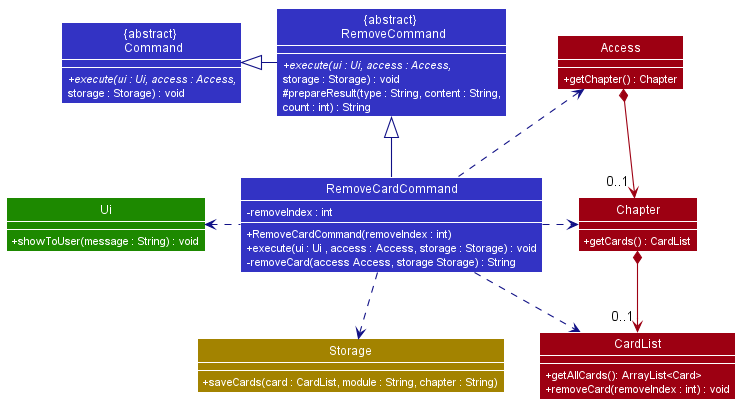

The diagram above was rendered by PlantUML. Its source (embedded in the PNG):
@startuml









skinparam BackgroundColor #FFFFFFF

skinparam Shadowing false

skinparam Class {
    FontColor #FFFFFF
    BorderThickness 1
    BorderColor #FFFFFF
    StereotypeFontColor #FFFFFF
    FontName Arial
}

skinparam Actor {
    BorderColor #000000
    Color #000000
    FontName Arial
}

skinparam Sequence {
    MessageAlign center
    BoxFontSize 15
    BoxPadding 0
    BoxFontColor #FFFFFF
    FontName Arial
}

skinparam Participant {
    FontColor #FFFFFFF
    Padding 20
}

skinparam MinClassWidth 50
skinparam ParticipantPadding 10
skinparam Shadowing false
skinparam DefaultTextAlignment center
skinparam packageStyle Rectangle
skinparam classAttributeIconSize 0
skinparam classAttributeFontColor white

hide footbox
hide members
hide circle
show member
skinparam arrowThickness 1.1

Class "{abstract} \n Command" as Command #3333C4 {
  + {abstract} execute(ui : Ui, access : Access,
  storage : Storage) : void
}

Class "{abstract} \n RemoveCommand" as RemoveCommand #3333C4 {
  + {abstract} execute(ui : Ui, access : Access,
  storage : Storage) : void
  # prepareResult(type : String, content : String,
  count : int) : String
}

Class "RemoveCardCommand" as RemoveCardCommand #3333C4 {
    + RemoveCardCommand(removeIndex : int)
    - removeIndex : int
    + execute(ui : Ui , access : Access, storage : Storage) : void
    - removeCard(access Access, storage Storage) : String
}

Class "Access" as Access #9D0012 {
    + getChapter() : Chapter
}

Class "Chapter" as Chapter #9D0012 {
    + getCards() : CardList
}

Class "CardList" as CardList #9D0012 {
    + getAllCards(): ArrayList<Card>
    + removeCard(removeIndex : int) : void
}

Class "Ui" as Ui #1D8900 {
    + showToUser(message : String) : void
}

Class "Storage" as Storage #A38300 {
    + saveCards(card : CardList, module : String, chapter : String)
}

RemoveCommand -left[#101086]-|> Command
RemoveCardCommand -up[#101086]-|> RemoveCommand
RemoveCardCommand .down[#101086].> Storage
RemoveCardCommand .left[#101086].> Ui
RemoveCardCommand .up[#101086].> Access
RemoveCardCommand .right[#101086].> Chapter
RemoveCardCommand .right[#101086].> CardList
Access *-down[#9D0012]-> "    0..1" Chapter
Chapter *-down[#9D0012]-> "   0..1" CardList
Storage -right[HIDDEN]-> CardList

@enduml